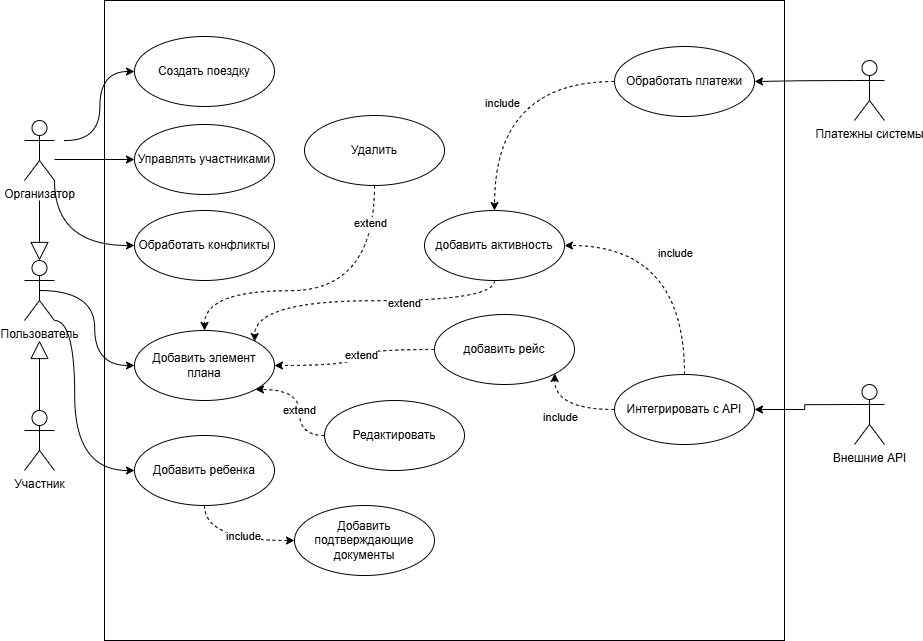

The diagram above was exported from draw.io. Its source (the exported page's mxGraphModel, read from the mxfile embedded in the PNG):
<mxGraphModel dx="5003" dy="4129" grid="1" gridSize="10" guides="1" tooltips="1" connect="1" arrows="1" fold="1" page="1" pageScale="1" pageWidth="827" pageHeight="1169" math="0" shadow="0">
  <root>
    <mxCell id="0" />
    <mxCell id="1" parent="0" />
    <mxCell id="zqUnpNRW2u4-o2m1WxMn-2" value="" style="rounded=0;whiteSpace=wrap;html=1;" vertex="1" parent="1">
      <mxGeometry x="10" y="-360" width="680" height="640" as="geometry" />
    </mxCell>
    <mxCell id="zqUnpNRW2u4-o2m1WxMn-33" style="edgeStyle=orthogonalEdgeStyle;rounded=0;orthogonalLoop=1;jettySize=auto;html=1;entryX=0;entryY=0.5;entryDx=0;entryDy=0;curved=1;" edge="1" parent="1" source="zqUnpNRW2u4-o2m1WxMn-5" target="zqUnpNRW2u4-o2m1WxMn-12">
      <mxGeometry relative="1" as="geometry">
        <Array as="points">
          <mxPoint x="-40" y="-115" />
        </Array>
      </mxGeometry>
    </mxCell>
    <mxCell id="zqUnpNRW2u4-o2m1WxMn-34" style="edgeStyle=orthogonalEdgeStyle;rounded=0;orthogonalLoop=1;jettySize=auto;html=1;exitX=0.5;exitY=0.5;exitDx=0;exitDy=0;exitPerimeter=0;entryX=0;entryY=0.5;entryDx=0;entryDy=0;curved=1;" edge="1" parent="1" source="zqUnpNRW2u4-o2m1WxMn-3" target="zqUnpNRW2u4-o2m1WxMn-13">
      <mxGeometry relative="1" as="geometry">
        <Array as="points">
          <mxPoint y="-70" />
          <mxPoint y="5" />
        </Array>
      </mxGeometry>
    </mxCell>
    <mxCell id="zqUnpNRW2u4-o2m1WxMn-35" style="edgeStyle=orthogonalEdgeStyle;rounded=0;orthogonalLoop=1;jettySize=auto;html=1;exitX=1;exitY=1;exitDx=0;exitDy=0;exitPerimeter=0;entryX=0;entryY=0.5;entryDx=0;entryDy=0;curved=1;" edge="1" parent="1" source="zqUnpNRW2u4-o2m1WxMn-3" target="zqUnpNRW2u4-o2m1WxMn-14">
      <mxGeometry relative="1" as="geometry">
        <Array as="points">
          <mxPoint x="-20" y="-40" />
          <mxPoint x="-20" y="110" />
        </Array>
      </mxGeometry>
    </mxCell>
    <mxCell id="zqUnpNRW2u4-o2m1WxMn-3" value="Пользователь" style="shape=umlActor;verticalLabelPosition=bottom;verticalAlign=top;html=1;outlineConnect=0;" vertex="1" parent="1">
      <mxGeometry x="-70" y="-100" width="30" height="60" as="geometry" />
    </mxCell>
    <mxCell id="zqUnpNRW2u4-o2m1WxMn-30" style="edgeStyle=orthogonalEdgeStyle;rounded=0;orthogonalLoop=1;jettySize=auto;html=1;entryX=0;entryY=0.5;entryDx=0;entryDy=0;curved=1;" edge="1" parent="1" target="zqUnpNRW2u4-o2m1WxMn-10">
      <mxGeometry relative="1" as="geometry">
        <mxPoint x="-30" y="-220" as="sourcePoint" />
      </mxGeometry>
    </mxCell>
    <mxCell id="zqUnpNRW2u4-o2m1WxMn-31" style="edgeStyle=orthogonalEdgeStyle;rounded=0;orthogonalLoop=1;jettySize=auto;html=1;entryX=0;entryY=0.5;entryDx=0;entryDy=0;curved=1;" edge="1" parent="1" source="zqUnpNRW2u4-o2m1WxMn-5" target="zqUnpNRW2u4-o2m1WxMn-11">
      <mxGeometry relative="1" as="geometry">
        <mxPoint x="-30" y="-200" as="sourcePoint" />
        <Array as="points">
          <mxPoint x="-50" y="-201" />
          <mxPoint x="-50" y="-201" />
        </Array>
      </mxGeometry>
    </mxCell>
    <mxCell id="zqUnpNRW2u4-o2m1WxMn-5" value="Организатор" style="shape=umlActor;verticalLabelPosition=bottom;verticalAlign=top;html=1;outlineConnect=0;" vertex="1" parent="1">
      <mxGeometry x="-70" y="-240" width="30" height="60" as="geometry" />
    </mxCell>
    <mxCell id="zqUnpNRW2u4-o2m1WxMn-6" value="Участник" style="shape=umlActor;verticalLabelPosition=bottom;verticalAlign=top;html=1;outlineConnect=0;" vertex="1" parent="1">
      <mxGeometry x="-70" y="50" width="30" height="60" as="geometry" />
    </mxCell>
    <mxCell id="zqUnpNRW2u4-o2m1WxMn-8" value="" style="endArrow=block;endSize=16;endFill=0;html=1;rounded=0;exitX=0.5;exitY=0;exitDx=0;exitDy=0;exitPerimeter=0;" edge="1" parent="1" source="zqUnpNRW2u4-o2m1WxMn-6">
      <mxGeometry width="160" relative="1" as="geometry">
        <mxPoint x="-55" y="40" as="sourcePoint" />
        <mxPoint x="-55" y="-20" as="targetPoint" />
      </mxGeometry>
    </mxCell>
    <mxCell id="zqUnpNRW2u4-o2m1WxMn-9" value="" style="endArrow=block;endSize=16;endFill=0;html=1;rounded=0;entryX=0.5;entryY=0;entryDx=0;entryDy=0;entryPerimeter=0;" edge="1" parent="1" target="zqUnpNRW2u4-o2m1WxMn-3">
      <mxGeometry width="160" relative="1" as="geometry">
        <mxPoint x="-55" y="-160" as="sourcePoint" />
        <mxPoint x="-45" y="-10" as="targetPoint" />
      </mxGeometry>
    </mxCell>
    <mxCell id="zqUnpNRW2u4-o2m1WxMn-10" value="Создать поездку" style="ellipse;whiteSpace=wrap;html=1;" vertex="1" parent="1">
      <mxGeometry x="40" y="-324" width="140" height="70" as="geometry" />
    </mxCell>
    <mxCell id="zqUnpNRW2u4-o2m1WxMn-11" value="Управлять участниками" style="ellipse;whiteSpace=wrap;html=1;" vertex="1" parent="1">
      <mxGeometry x="40" y="-236" width="140" height="70" as="geometry" />
    </mxCell>
    <mxCell id="zqUnpNRW2u4-o2m1WxMn-12" value="Обработать конфликты" style="ellipse;whiteSpace=wrap;html=1;" vertex="1" parent="1">
      <mxGeometry x="40" y="-150" width="140" height="70" as="geometry" />
    </mxCell>
    <mxCell id="zqUnpNRW2u4-o2m1WxMn-13" value="Добавить элемент плана" style="ellipse;whiteSpace=wrap;html=1;" vertex="1" parent="1">
      <mxGeometry x="40" y="-30" width="140" height="70" as="geometry" />
    </mxCell>
    <mxCell id="zqUnpNRW2u4-o2m1WxMn-14" value="Добавить ребенка" style="ellipse;whiteSpace=wrap;html=1;" vertex="1" parent="1">
      <mxGeometry x="40" y="75" width="140" height="70" as="geometry" />
    </mxCell>
    <mxCell id="zqUnpNRW2u4-o2m1WxMn-15" value="Интегрировать с API" style="ellipse;whiteSpace=wrap;html=1;" vertex="1" parent="1">
      <mxGeometry x="520" y="14" width="140" height="70" as="geometry" />
    </mxCell>
    <mxCell id="zqUnpNRW2u4-o2m1WxMn-16" value="Обработать платежи" style="ellipse;whiteSpace=wrap;html=1;" vertex="1" parent="1">
      <mxGeometry x="520" y="-314" width="140" height="70" as="geometry" />
    </mxCell>
    <mxCell id="zqUnpNRW2u4-o2m1WxMn-50" style="edgeStyle=orthogonalEdgeStyle;rounded=0;orthogonalLoop=1;jettySize=auto;html=1;exitX=0;exitY=0.3333333333333333;exitDx=0;exitDy=0;exitPerimeter=0;" edge="1" parent="1" source="zqUnpNRW2u4-o2m1WxMn-17" target="zqUnpNRW2u4-o2m1WxMn-16">
      <mxGeometry relative="1" as="geometry" />
    </mxCell>
    <mxCell id="zqUnpNRW2u4-o2m1WxMn-17" value="Платежны системы" style="shape=umlActor;verticalLabelPosition=bottom;verticalAlign=top;html=1;" vertex="1" parent="1">
      <mxGeometry x="760" y="-300" width="30" height="60" as="geometry" />
    </mxCell>
    <mxCell id="zqUnpNRW2u4-o2m1WxMn-49" style="edgeStyle=orthogonalEdgeStyle;rounded=0;orthogonalLoop=1;jettySize=auto;html=1;exitX=0;exitY=0.3333333333333333;exitDx=0;exitDy=0;exitPerimeter=0;entryX=1;entryY=0.5;entryDx=0;entryDy=0;" edge="1" parent="1" source="zqUnpNRW2u4-o2m1WxMn-18" target="zqUnpNRW2u4-o2m1WxMn-15">
      <mxGeometry relative="1" as="geometry" />
    </mxCell>
    <mxCell id="zqUnpNRW2u4-o2m1WxMn-18" value="Внешние API" style="shape=umlActor;verticalLabelPosition=bottom;verticalAlign=top;html=1;" vertex="1" parent="1">
      <mxGeometry x="760" y="24" width="30" height="60" as="geometry" />
    </mxCell>
    <mxCell id="zqUnpNRW2u4-o2m1WxMn-23" value="Добавить подтверждающие документы" style="ellipse;whiteSpace=wrap;html=1;" vertex="1" parent="1">
      <mxGeometry x="200" y="145" width="140" height="70" as="geometry" />
    </mxCell>
    <mxCell id="zqUnpNRW2u4-o2m1WxMn-53" style="edgeStyle=orthogonalEdgeStyle;rounded=0;orthogonalLoop=1;jettySize=auto;html=1;entryX=1;entryY=1;entryDx=0;entryDy=0;curved=1;dashed=1;" edge="1" parent="1" source="zqUnpNRW2u4-o2m1WxMn-24" target="zqUnpNRW2u4-o2m1WxMn-13">
      <mxGeometry relative="1" as="geometry" />
    </mxCell>
    <mxCell id="zqUnpNRW2u4-o2m1WxMn-54" value="extend" style="edgeLabel;html=1;align=center;verticalAlign=middle;resizable=0;points=[];" vertex="1" connectable="0" parent="zqUnpNRW2u4-o2m1WxMn-53">
      <mxGeometry x="-0.0743" y="2" relative="1" as="geometry">
        <mxPoint as="offset" />
      </mxGeometry>
    </mxCell>
    <mxCell id="zqUnpNRW2u4-o2m1WxMn-24" value="Редактировать" style="ellipse;whiteSpace=wrap;html=1;" vertex="1" parent="1">
      <mxGeometry x="230" y="40" width="140" height="70" as="geometry" />
    </mxCell>
    <mxCell id="zqUnpNRW2u4-o2m1WxMn-38" style="edgeStyle=orthogonalEdgeStyle;rounded=0;orthogonalLoop=1;jettySize=auto;html=1;exitX=0.5;exitY=1;exitDx=0;exitDy=0;entryX=0.5;entryY=0;entryDx=0;entryDy=0;curved=1;dashed=1;" edge="1" parent="1" source="zqUnpNRW2u4-o2m1WxMn-25" target="zqUnpNRW2u4-o2m1WxMn-13">
      <mxGeometry relative="1" as="geometry">
        <Array as="points">
          <mxPoint x="280" y="-70" />
          <mxPoint x="110" y="-70" />
        </Array>
      </mxGeometry>
    </mxCell>
    <mxCell id="zqUnpNRW2u4-o2m1WxMn-58" value="extend" style="edgeLabel;html=1;align=center;verticalAlign=middle;resizable=0;points=[];" vertex="1" connectable="0" parent="zqUnpNRW2u4-o2m1WxMn-38">
      <mxGeometry x="-0.7633" y="-6" relative="1" as="geometry">
        <mxPoint as="offset" />
      </mxGeometry>
    </mxCell>
    <mxCell id="zqUnpNRW2u4-o2m1WxMn-25" value="Удалить" style="ellipse;whiteSpace=wrap;html=1;" vertex="1" parent="1">
      <mxGeometry x="210" y="-245" width="140" height="70" as="geometry" />
    </mxCell>
    <mxCell id="zqUnpNRW2u4-o2m1WxMn-56" style="edgeStyle=orthogonalEdgeStyle;rounded=0;orthogonalLoop=1;jettySize=auto;html=1;entryX=1;entryY=0.5;entryDx=0;entryDy=0;curved=1;dashed=1;" edge="1" parent="1" source="zqUnpNRW2u4-o2m1WxMn-26" target="zqUnpNRW2u4-o2m1WxMn-13">
      <mxGeometry relative="1" as="geometry" />
    </mxCell>
    <mxCell id="zqUnpNRW2u4-o2m1WxMn-60" value="extend" style="edgeLabel;html=1;align=center;verticalAlign=middle;resizable=0;points=[];" vertex="1" connectable="0" parent="zqUnpNRW2u4-o2m1WxMn-56">
      <mxGeometry x="-0.0315" y="5" relative="1" as="geometry">
        <mxPoint as="offset" />
      </mxGeometry>
    </mxCell>
    <mxCell id="zqUnpNRW2u4-o2m1WxMn-26" value="добавить рейс" style="ellipse;whiteSpace=wrap;html=1;" vertex="1" parent="1">
      <mxGeometry x="340" y="-46" width="140" height="70" as="geometry" />
    </mxCell>
    <mxCell id="zqUnpNRW2u4-o2m1WxMn-55" style="edgeStyle=orthogonalEdgeStyle;rounded=0;orthogonalLoop=1;jettySize=auto;html=1;entryX=1;entryY=0;entryDx=0;entryDy=0;dashed=1;curved=1;" edge="1" parent="1" source="zqUnpNRW2u4-o2m1WxMn-27" target="zqUnpNRW2u4-o2m1WxMn-13">
      <mxGeometry relative="1" as="geometry">
        <Array as="points">
          <mxPoint x="400" y="-60" />
          <mxPoint x="160" y="-60" />
        </Array>
      </mxGeometry>
    </mxCell>
    <mxCell id="zqUnpNRW2u4-o2m1WxMn-59" value="extend" style="edgeLabel;html=1;align=center;verticalAlign=middle;resizable=0;points=[];" vertex="1" connectable="0" parent="zqUnpNRW2u4-o2m1WxMn-55">
      <mxGeometry x="-0.2518" y="1" relative="1" as="geometry">
        <mxPoint as="offset" />
      </mxGeometry>
    </mxCell>
    <mxCell id="zqUnpNRW2u4-o2m1WxMn-27" value="добавить активность" style="ellipse;whiteSpace=wrap;html=1;" vertex="1" parent="1">
      <mxGeometry x="330" y="-150" width="140" height="70" as="geometry" />
    </mxCell>
    <mxCell id="zqUnpNRW2u4-o2m1WxMn-41" style="edgeStyle=orthogonalEdgeStyle;rounded=0;orthogonalLoop=1;jettySize=auto;html=1;exitX=0.5;exitY=1;exitDx=0;exitDy=0;curved=1;dashed=1;entryX=0;entryY=0.5;entryDx=0;entryDy=0;" edge="1" parent="1" source="zqUnpNRW2u4-o2m1WxMn-14" target="zqUnpNRW2u4-o2m1WxMn-23">
      <mxGeometry relative="1" as="geometry">
        <mxPoint x="231" y="50" as="sourcePoint" />
        <mxPoint x="190" y="15" as="targetPoint" />
        <Array as="points" />
      </mxGeometry>
    </mxCell>
    <mxCell id="zqUnpNRW2u4-o2m1WxMn-44" value="include" style="edgeLabel;html=1;align=center;verticalAlign=middle;resizable=0;points=[];" vertex="1" connectable="0" parent="zqUnpNRW2u4-o2m1WxMn-41">
      <mxGeometry x="0.1264" y="6" relative="1" as="geometry">
        <mxPoint as="offset" />
      </mxGeometry>
    </mxCell>
    <mxCell id="zqUnpNRW2u4-o2m1WxMn-45" style="edgeStyle=orthogonalEdgeStyle;rounded=0;orthogonalLoop=1;jettySize=auto;html=1;exitX=0.5;exitY=0;exitDx=0;exitDy=0;curved=1;dashed=1;entryX=1;entryY=0.5;entryDx=0;entryDy=0;" edge="1" parent="1" source="zqUnpNRW2u4-o2m1WxMn-15" target="zqUnpNRW2u4-o2m1WxMn-27">
      <mxGeometry relative="1" as="geometry">
        <mxPoint x="120" y="155" as="sourcePoint" />
        <mxPoint x="210" y="190" as="targetPoint" />
        <Array as="points">
          <mxPoint x="590" y="-115" />
        </Array>
      </mxGeometry>
    </mxCell>
    <mxCell id="zqUnpNRW2u4-o2m1WxMn-46" value="include" style="edgeLabel;html=1;align=center;verticalAlign=middle;resizable=0;points=[];" vertex="1" connectable="0" parent="zqUnpNRW2u4-o2m1WxMn-45">
      <mxGeometry x="0.1264" y="6" relative="1" as="geometry">
        <mxPoint as="offset" />
      </mxGeometry>
    </mxCell>
    <mxCell id="zqUnpNRW2u4-o2m1WxMn-47" style="edgeStyle=orthogonalEdgeStyle;rounded=0;orthogonalLoop=1;jettySize=auto;html=1;exitX=0;exitY=0.5;exitDx=0;exitDy=0;curved=1;dashed=1;entryX=1;entryY=1;entryDx=0;entryDy=0;" edge="1" parent="1" source="zqUnpNRW2u4-o2m1WxMn-15" target="zqUnpNRW2u4-o2m1WxMn-26">
      <mxGeometry relative="1" as="geometry">
        <mxPoint x="610" y="20" as="sourcePoint" />
        <mxPoint x="530" y="5" as="targetPoint" />
        <Array as="points">
          <mxPoint x="460" y="49" />
        </Array>
      </mxGeometry>
    </mxCell>
    <mxCell id="zqUnpNRW2u4-o2m1WxMn-48" value="include" style="edgeLabel;html=1;align=center;verticalAlign=middle;resizable=0;points=[];" vertex="1" connectable="0" parent="zqUnpNRW2u4-o2m1WxMn-47">
      <mxGeometry x="0.1264" y="6" relative="1" as="geometry">
        <mxPoint as="offset" />
      </mxGeometry>
    </mxCell>
    <mxCell id="zqUnpNRW2u4-o2m1WxMn-51" style="edgeStyle=orthogonalEdgeStyle;rounded=0;orthogonalLoop=1;jettySize=auto;html=1;curved=1;dashed=1;entryX=0.5;entryY=0;entryDx=0;entryDy=0;exitX=0;exitY=0.5;exitDx=0;exitDy=0;" edge="1" parent="1" source="zqUnpNRW2u4-o2m1WxMn-16" target="zqUnpNRW2u4-o2m1WxMn-27">
      <mxGeometry relative="1" as="geometry">
        <mxPoint x="610" y="20" as="sourcePoint" />
        <mxPoint x="610" y="-100" as="targetPoint" />
        <Array as="points" />
      </mxGeometry>
    </mxCell>
    <mxCell id="zqUnpNRW2u4-o2m1WxMn-52" value="include" style="edgeLabel;html=1;align=center;verticalAlign=middle;resizable=0;points=[];" vertex="1" connectable="0" parent="zqUnpNRW2u4-o2m1WxMn-51">
      <mxGeometry x="0.1264" y="6" relative="1" as="geometry">
        <mxPoint as="offset" />
      </mxGeometry>
    </mxCell>
  </root>
</mxGraphModel>